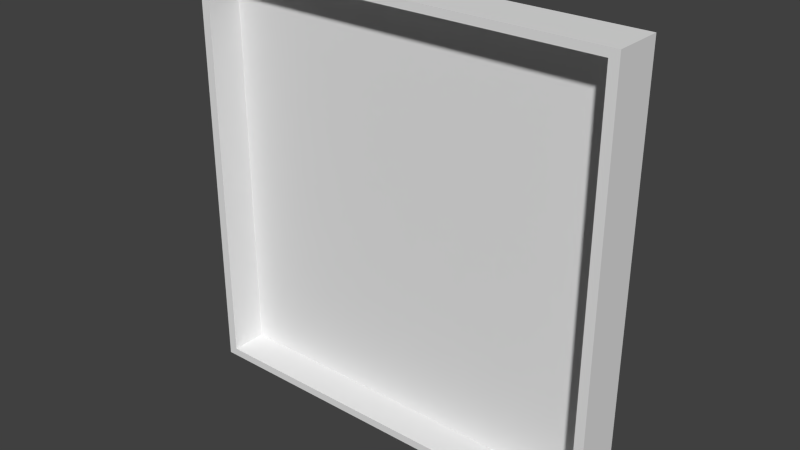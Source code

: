 # Source: Playing_Board_8x8.blend  (saved by Blender 2.72.0; exported with 4.5.12 LTS)
import bpy
from mathutils import Matrix  # noqa: F401  (used for matrix-valued properties, if any)

bpy.ops.wm.read_factory_settings(use_empty=True)
scene = bpy.context.scene
scene.name = 'Scene'

# ---- collections
col_collection_1 = bpy.data.collections.new('Collection 1'); scene.collection.children.link(col_collection_1)

# ---- materials (node trees are filled in below, after node groups)
mat_leather = bpy.data.materials.new('Leather')
mat_leather.alpha_threshold = 0.0
mat_leather.use_transparent_shadow = False
mat_leather.roughness = 0.5
mat_checkers = bpy.data.materials.new('Checkers')
mat_checkers.alpha_threshold = 0.0
mat_checkers.use_transparent_shadow = False
mat_checkers.roughness = 0.5

# ---- material node trees

# ---- world
world_world = bpy.data.worlds.new('World'); scene.world = world_world
world_world.color = (0.05088, 0.05088, 0.05088)
world_world.use_sun_shadow = False
world_world.sun_shadow_jitter_overblur = 0.0
world_world.cycles.sampling_method = 'MANUAL'
world_world.cycles.sample_map_resolution = 256

# ---- meshes
me_cube_004 = bpy.data.meshes.new('Cube.004')
me_cube_004.from_pydata([], [], [])
_uv = me_cube_004.uv_layers.new(name='UVMap')
_uv.uv.foreach_set('vector', [])
me_cube_004.use_remesh_preserve_volume = False
me_cube_004.use_remesh_preserve_attributes = False
me_cube_004.use_mirror_vertex_groups = False
me_cube_004.update()
me_cube_003 = bpy.data.meshes.new('Cube.003')
me_cube_003.from_pydata([(-4.256, -0.5512, 4.226), (-4.256, -0.5512, -4.226), (4.256, -0.5512, -4.226), (4.256, -0.5512, 4.226), (-4.256, 0.4247, 4.226), (-4.256, 0.4247, -4.226), (4.256, 0.4247, -4.226), (4.256, 0.4247, 4.226), (-4.073, 0.4247, 4.068), (-4.073, 0.4247, -4.068), (4.073, 0.4247, -4.068), (4.073, 0.4247, 4.068), (-4.073, -0.2982, 4.068), (-4.073, -0.2982, -4.068), (4.073, -0.2982, -4.068), (4.073, -0.2982, 4.068)], [], [(4, 5, 1, 0), (5, 6, 2, 1), (6, 7, 3, 2), (7, 4, 0, 3), (0, 1, 2, 3), (4, 7, 11, 8), (8, 11, 15, 12), (7, 6, 10, 11), (6, 5, 9, 10), (5, 4, 8, 9), (11, 10, 14, 15), (10, 9, 13, 14), (9, 8, 12, 13)])
_uv = me_cube_003.uv_layers.new(name='UVMap')
_uv.uv.foreach_set('vector', [-0.9413, 2.689, -0.9413, 0.5, -0.6867, 0.5, -0.6867, 2.689, -1.705, 2.705, -1.705, 0.5, -1.45, 0.5, -1.45, 2.705, -0.9413, 0.5, -0.9413, 2.689, -1.196, 2.689, -1.196, 0.5, -1.196, 0.5, -1.196, 2.705, -1.45, 2.705, -1.45, 0.5, 2.705, 0.5, 0.5, 0.5, 0.5, -1.705, 2.705, -1.705, -1.705, 0.5, -1.705, -1.705, -1.664, -1.657, -1.664, 0.4525, -0.4981, 2.61, -0.4981, 0.5, -0.3095, 0.5, -0.3095, 2.61, -1.705, -1.705, 0.5, -1.705, 0.4587, -1.657, -1.664, -1.657, 0.5, -1.705, 0.5, 0.5, 0.4587, 0.4525, 0.4587, -1.657, 0.5, 0.5, -1.705, 0.5, -1.664, 0.4525, 0.4587, 0.4525, -0.121, 2.607, -0.121, 0.5, 0.06762, 0.5, 0.06762, 2.607, -0.4981, 0.5, -0.4981, 2.61, -0.6867, 2.61, -0.6867, 0.5, -0.121, 0.5, -0.121, 2.607, -0.3095, 2.607, -0.3095, 0.5])
me_cube_003.materials.append(mat_leather)
me_cube_003.use_remesh_preserve_volume = False
me_cube_003.use_remesh_preserve_attributes = False
me_cube_003.use_mirror_vertex_groups = False
me_cube_003.update()
me_cube_001 = bpy.data.meshes.new('Cube.001')
me_cube_001.from_pydata([(-4.073, 2.384e-07, 4.068), (-4.073, -2.384e-07, -4.068), (4.073, -2.384e-07, -4.068), (4.073, 2.384e-07, 4.068)], [], [(3, 2, 1, 0)])
_uv = me_cube_001.uv_layers.new(name='UVMap')
_uv.uv.foreach_set('vector', [-1.5, -1.492, 2.494, -1.492, 2.494, 2.502, -1.5, 2.502])
me_cube_001.materials.append(mat_checkers)
me_cube_001.use_remesh_preserve_volume = False
me_cube_001.use_remesh_preserve_attributes = False
me_cube_001.use_mirror_vertex_groups = False
me_cube_001.update()

# ---- objects
ob_board = bpy.data.objects.new('Board', me_cube_004)
ob_playing_field = bpy.data.objects.new('Playing Field', me_cube_003)
ob_face_001 = bpy.data.objects.new('Face.001', me_cube_001)

# ---- transforms, parenting, visibility, modifiers, constraints
ob_board.location = (0.0, 1.192e-07, 0.002549)
ob_board.rotation_euler = (0.0, -0.0, 3.142)
ob_board.lineart.crease_threshold = 0.0
ob_playing_field.parent = ob_board
ob_playing_field.matrix_parent_inverse = Matrix(((1.0, 0.0, 0.0, 0.0), (0.0, 1.0, 0.0, -1.192e-07), (0.0, 0.0, 1.0, -0.002549), (0.0, 0.0, 0.0, 1.0)))
ob_playing_field.location = (0.0, 1.192e-07, 0.002549)
ob_playing_field.lineart.crease_threshold = 0.0
ob_face_001.parent = ob_playing_field
ob_face_001.matrix_parent_inverse = Matrix(((1.0, 0.0, 0.0, 0.0), (0.0, 1.0, 0.0, -1.192e-07), (0.0, 0.0, 1.0, -0.002549), (0.0, 0.0, 0.0, 1.0)))
ob_face_001.location = (0.0, -0.2982, 0.002549)
ob_face_001.lineart.crease_threshold = 0.0

# ---- collection membership
col_collection_1.objects.link(ob_board)
col_collection_1.objects.link(ob_playing_field)
col_collection_1.objects.link(ob_face_001)

# ---- scene / render settings (as saved in the file)
scene.frame_start = 1; scene.frame_end = 250; scene.frame_set(1)
scene.render.engine = 'BLENDER_EEVEE_NEXT'
scene.render.resolution_percentage = 50
scene.render.dither_intensity = 0.0
scene.cycles.use_denoising = False
scene.cycles.samples = 10
scene.cycles.sampling_pattern = 'TABULATED_SOBOL'
scene.cycles.light_sampling_threshold = 0.0
scene.cycles.use_adaptive_sampling = False
scene.cycles.use_light_tree = False
scene.cycles.blur_glossy = 0.0
scene.cycles.pixel_filter_type = 'GAUSSIAN'
scene.cycles.sample_clamp_indirect = 0.0
scene.cycles.bake_type = 'DIFFUSE'
scene.view_settings.view_transform = 'Standard'
bpy.context.view_layer.update()

# ---- added for rendering (the .blend has no active camera and no usable light): camera, sun
cam_auto = bpy.data.cameras.new('AutoCamera')
cam_auto.lens = 50.0
cam_auto.sensor_width = 36.0
cam_auto.clip_end = 1000.0
ob_auto_camera = bpy.data.objects.new('AutoCamera', cam_auto)
scene.collection.objects.link(ob_auto_camera)
ob_auto_camera.location = (11.1356, -13.2995, 8.91106)
ob_auto_camera.rotation_euler = (1.09748, -7.21219e-08, 0.694738)
scene.camera = ob_auto_camera
light_auto_sun = bpy.data.lights.new('AutoSun', 'SUN')
light_auto_sun.energy = 3.0
light_auto_sun.angle = 0.0523599
ob_auto_sun = bpy.data.objects.new('AutoSun', light_auto_sun)
scene.collection.objects.link(ob_auto_sun)
ob_auto_sun.rotation_euler = (0.872665, 0.174533, 0.523599)
bpy.context.view_layer.update()
